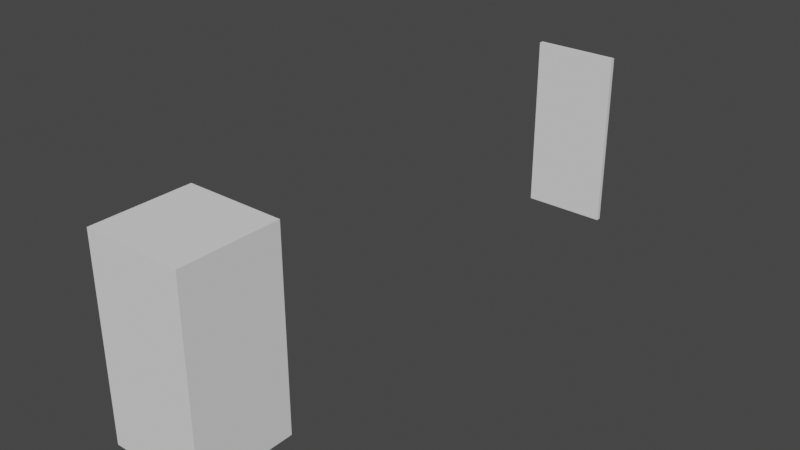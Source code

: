 # Source: elevator.blend  (saved by Blender 2.91.10; exported with 4.5.12 LTS)
import bpy
from mathutils import Matrix  # noqa: F401  (used for matrix-valued properties, if any)

bpy.ops.wm.read_factory_settings(use_empty=True)
scene = bpy.context.scene
scene.name = 'Scene'

# ---- collections
col_collection = bpy.data.collections.new('Collection'); scene.collection.children.link(col_collection)

# ---- world
world_world = bpy.data.worlds.new('World'); scene.world = world_world
world_world.use_nodes = True; world_world.node_tree.nodes.clear()
_N = world_world.node_tree.nodes; _L = world_world.node_tree.links
n0 = _N.new('ShaderNodeOutputWorld'); n0.name = 'World Output'; n0.location = (300, 300)
n1 = _N.new('ShaderNodeBackground'); n1.name = 'Background'; n1.location = (10, 300)
n1.inputs[0].default_value = (0.05088, 0.05088, 0.05088, 1.0)
_L.new(n1.outputs[0], n0.inputs[0])
n0.is_active_output = True
world_world.color = (0.05088, 0.05088, 0.05088)
world_world.use_sun_shadow = False
world_world.sun_shadow_jitter_overblur = 0.0

# ---- meshes
me_cube_001 = bpy.data.meshes.new('Cube.001')
me_cube_001.from_pydata([(-0.9, -0.9, -0.95), (-0.9, -0.9, 0.95), (0.9, -0.9, -0.95), (0.9, -0.9, 0.95), (-1.0, -1.0, -1.0), (-1.0, -1.0, 1.0), (-1.0, 1.0, -1.0), (-1.0, 1.0, 1.0), (1.0, -1.0, -1.0), (1.0, -1.0, 1.0), (1.0, 1.0, -1.0), (1.0, 1.0, 1.0), (-0.9, 1.0, -0.95), (-0.9, 1.0, 0.95), (0.9, 1.0, -0.95), (0.9, 1.0, 0.95)], [], [(4, 5, 7, 6), (10, 11, 9, 8), (8, 9, 5, 4), (6, 10, 8, 4), (11, 7, 5, 9), (1, 0, 12, 13), (2, 3, 15, 14), (2, 0, 1, 3), (12, 0, 2, 14), (3, 1, 13, 15), (13, 7, 11, 15), (11, 10, 6, 7, 13, 12, 14, 15)])
_uv = me_cube_001.uv_layers.new(name='UVMap')
_uv.uv.foreach_set('vector', [0.375, 0.0, 0.625, 0.0, 0.625, 0.25, 0.375, 0.25, 0.375, 0.5, 0.625, 0.5, 0.625, 0.75, 0.375, 0.75, 0.375, 0.75, 0.625, 0.75, 0.625, 1.0, 0.375, 1.0, 0.125, 0.5, 0.375, 0.5, 0.375, 0.75, 0.125, 0.75, 0.625, 0.5, 0.875, 0.5, 0.875, 0.75, 0.625, 0.75, 0.625, 0.0, 0.375, 0.0, 0.375, 0.2375, 0.625, 0.2375, 0.375, 0.75, 0.625, 0.75, 0.625, 0.5125, 0.375, 0.5125, 0.375, 0.75, 0.375, 1.0, 0.625, 1.0, 0.625, 0.75, 0.125, 0.5125, 0.125, 0.75, 0.375, 0.75, 0.375, 0.5125, 0.625, 0.75, 0.875, 0.75, 0.875, 0.5125, 0.625, 0.5125, 0.6188, 0.2625, 0.625, 0.25, 0.625, 0.5, 0.6188, 0.4875, 0.625, 0.5, 0.375, 0.5, 0.375, 0.25, 0.625, 0.25, 0.6188, 0.2625, 0.3812, 0.2625, 0.3812, 0.4875, 0.6188, 0.4875])
me_cube_001.use_remesh_fix_poles = True
me_cube_001.use_remesh_preserve_attributes = False
me_cube_001.use_mirror_vertex_groups = False
me_cube_001.update()
me_cube_002 = bpy.data.meshes.new('Cube.002')
me_cube_002.from_pydata([(-1.0, -1.0, -1.0), (-1.0, -1.0, 1.0), (-1.0, 1.0, -1.0), (-1.0, 1.0, 1.0), (1.0, -1.0, -1.0), (1.0, -1.0, 1.0), (1.0, 1.0, -1.0), (1.0, 1.0, 1.0)], [], [(0, 1, 3, 2), (2, 3, 7, 6), (6, 7, 5, 4), (4, 5, 1, 0), (2, 6, 4, 0), (7, 3, 1, 5)])
_uv = me_cube_002.uv_layers.new(name='UVMap')
_uv.uv.foreach_set('vector', [0.375, 0.0, 0.625, 0.0, 0.625, 0.25, 0.375, 0.25, 0.375, 0.25, 0.625, 0.25, 0.625, 0.5, 0.375, 0.5, 0.375, 0.5, 0.625, 0.5, 0.625, 0.75, 0.375, 0.75, 0.375, 0.75, 0.625, 0.75, 0.625, 1.0, 0.375, 1.0, 0.125, 0.5, 0.375, 0.5, 0.375, 0.75, 0.125, 0.75, 0.625, 0.5, 0.875, 0.5, 0.875, 0.75, 0.625, 0.75])
me_cube_002.use_remesh_fix_poles = True
me_cube_002.use_remesh_preserve_attributes = False
me_cube_002.use_mirror_vertex_groups = False
me_cube_002.update()

# ---- objects
ob_cube = bpy.data.objects.new('Cube', me_cube_001)
ob_cube_001 = bpy.data.objects.new('Cube.001', me_cube_002)

# ---- transforms, parenting, visibility, modifiers, constraints
ob_cube.location = (0.0, 0.0, 0.0)
ob_cube.scale = (1.0, 1.0, 2.0)
ob_cube.lineart.crease_threshold = 0.0
ob_cube_001.location = (0.0, 10.95, 0.0)
ob_cube_001.scale = (0.9, 0.05, 1.9)
ob_cube_001.lineart.crease_threshold = 0.0

# ---- collection membership
col_collection.objects.link(ob_cube)
col_collection.objects.link(ob_cube_001)

# ---- scene / render settings (as saved in the file)
scene.frame_start = 1; scene.frame_end = 250; scene.frame_set(1)
scene.render.engine = 'BLENDER_EEVEE_NEXT'
scene.cycles.use_denoising = False
scene.cycles.samples = 128
scene.cycles.sampling_pattern = 'TABULATED_SOBOL'
scene.cycles.use_adaptive_sampling = False
scene.cycles.use_light_tree = False
scene.view_settings.view_transform = 'Filmic'
bpy.context.view_layer.update()

# ---- added for rendering (the .blend has no active camera and no usable light): camera, sun
cam_auto = bpy.data.cameras.new('AutoCamera')
cam_auto.lens = 50.0
cam_auto.sensor_width = 36.0
cam_auto.clip_end = 1000.0
ob_auto_camera = bpy.data.objects.new('AutoCamera', cam_auto)
scene.collection.objects.link(ob_auto_camera)
ob_auto_camera.location = (11.8487, -9.21839, 9.47893)
ob_auto_camera.rotation_euler = (1.09748, -7.21219e-08, 0.694738)
scene.camera = ob_auto_camera
light_auto_sun = bpy.data.lights.new('AutoSun', 'SUN')
light_auto_sun.energy = 3.0
light_auto_sun.angle = 0.0523599
ob_auto_sun = bpy.data.objects.new('AutoSun', light_auto_sun)
scene.collection.objects.link(ob_auto_sun)
ob_auto_sun.rotation_euler = (0.872665, 0.174533, 0.523599)
bpy.context.view_layer.update()
